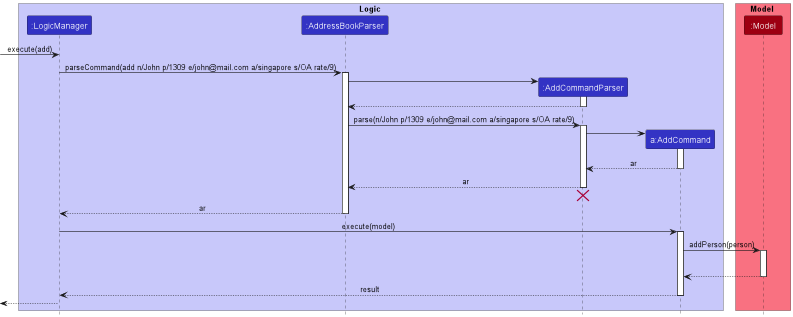

The diagram above was rendered by PlantUML. Its source (embedded in the PNG):
@startuml
!include style.puml

box Logic LOGIC_COLOR_T1
participant ":LogicManager" as LogicManager LOGIC_COLOR
participant ":AddressBookParser" as AddressBookParser LOGIC_COLOR
participant ":AddCommandParser" as AddCommandParser LOGIC_COLOR
participant "a:AddCommand" as AddCommand LOGIC_COLOR
end box

box Model MODEL_COLOR_T1
participant ":Model" as Model MODEL_COLOR
end box
[-> LogicManager : execute(add)

LogicManager -> AddressBookParser : parseCommand(add n/John p/1309 e/john@mail.com a/singapore s/OA rate/9)
activate AddressBookParser

create AddCommandParser
AddressBookParser -> AddCommandParser
activate AddCommandParser

AddCommandParser --> AddressBookParser
deactivate AddCommandParser

AddressBookParser -> AddCommandParser : parse(n/John p/1309 e/john@mail.com a/singapore s/OA rate/9)
activate AddCommandParser

create AddCommand
AddCommandParser -> AddCommand
activate AddCommand

AddCommand --> AddCommandParser : ar
deactivate AddCommand

AddCommandParser --> AddressBookParser : ar
deactivate AddCommandParser

'Hidden arrow to position the destroy marker below the end of the activation bar.
AddCommandParser -[hidden]-> AddressBookParser
destroy AddCommandParser

AddressBookParser --> LogicManager : ar
deactivate AddressBookParser


LogicManager -> AddCommand : execute(model)
activate AddCommand

AddCommand -> Model : addPerson(person)
activate Model
AddCommand -[hidden]-> LogicManager : void
Model --> AddCommand
deactivate Model


AddCommand --> LogicManager : result
deactivate AddCommand

[<--LogicManager
deactivate LogicManager
@enduml